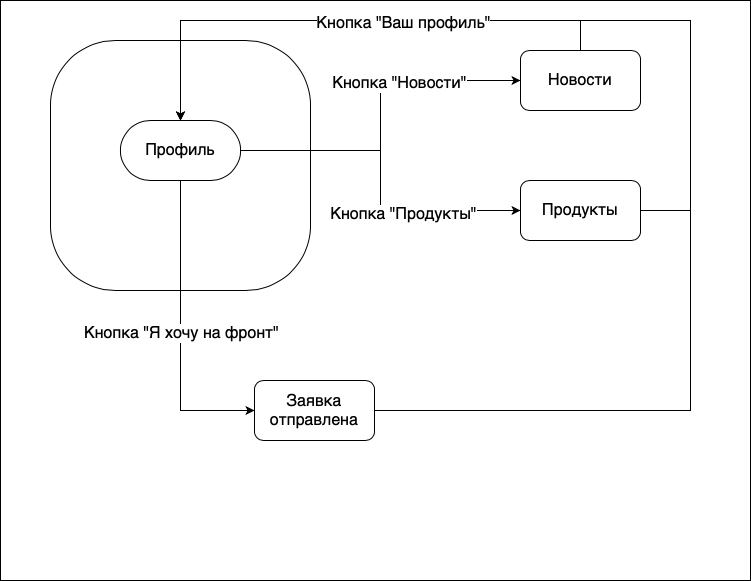

The diagram above was exported from draw.io. Its source (the exported page's mxGraphModel, read from the mxfile embedded in the PNG):
<mxGraphModel dx="946" dy="645" grid="1" gridSize="10" guides="1" tooltips="1" connect="1" arrows="1" fold="1" page="1" pageScale="1" pageWidth="827" pageHeight="1169" math="0" shadow="0">
  <root>
    <mxCell id="0" />
    <mxCell id="1" parent="0" />
    <mxCell id="m-STsXC76wOwDLSSBAjh-1" value="" style="rounded=0;whiteSpace=wrap;html=1;" parent="1" vertex="1">
      <mxGeometry x="40" y="30" width="750" height="580" as="geometry" />
    </mxCell>
    <mxCell id="m-STsXC76wOwDLSSBAjh-2" value="" style="rounded=1;whiteSpace=wrap;html=1;arcSize=26;" parent="1" vertex="1">
      <mxGeometry x="90" y="70" width="260" height="250" as="geometry" />
    </mxCell>
    <mxCell id="m-STsXC76wOwDLSSBAjh-5" style="edgeStyle=orthogonalEdgeStyle;rounded=0;orthogonalLoop=1;jettySize=auto;html=1;exitX=1;exitY=0.5;exitDx=0;exitDy=0;entryX=0;entryY=0.5;entryDx=0;entryDy=0;fontSize=16;" parent="1" source="m-STsXC76wOwDLSSBAjh-3" target="m-STsXC76wOwDLSSBAjh-4" edge="1">
      <mxGeometry relative="1" as="geometry" />
    </mxCell>
    <mxCell id="m-STsXC76wOwDLSSBAjh-6" value="Кнопка &quot;Новости&quot;" style="edgeLabel;html=1;align=center;verticalAlign=middle;resizable=0;points=[];fontSize=16;" parent="m-STsXC76wOwDLSSBAjh-5" vertex="1" connectable="0">
      <mxGeometry x="0.3004" y="-2" relative="1" as="geometry">
        <mxPoint as="offset" />
      </mxGeometry>
    </mxCell>
    <mxCell id="m-STsXC76wOwDLSSBAjh-8" style="edgeStyle=orthogonalEdgeStyle;rounded=0;orthogonalLoop=1;jettySize=auto;html=1;exitX=1;exitY=0.5;exitDx=0;exitDy=0;fontSize=16;" parent="1" source="m-STsXC76wOwDLSSBAjh-3" target="m-STsXC76wOwDLSSBAjh-7" edge="1">
      <mxGeometry relative="1" as="geometry" />
    </mxCell>
    <mxCell id="m-STsXC76wOwDLSSBAjh-9" value="Кнопка &quot;Продукты&quot;" style="edgeLabel;html=1;align=center;verticalAlign=middle;resizable=0;points=[];fontSize=16;" parent="m-STsXC76wOwDLSSBAjh-8" vertex="1" connectable="0">
      <mxGeometry x="0.305" y="-3" relative="1" as="geometry">
        <mxPoint as="offset" />
      </mxGeometry>
    </mxCell>
    <mxCell id="m-STsXC76wOwDLSSBAjh-11" style="edgeStyle=orthogonalEdgeStyle;rounded=0;orthogonalLoop=1;jettySize=auto;html=1;exitX=0.5;exitY=1;exitDx=0;exitDy=0;entryX=0;entryY=0.5;entryDx=0;entryDy=0;fontSize=16;" parent="1" source="m-STsXC76wOwDLSSBAjh-3" target="m-STsXC76wOwDLSSBAjh-10" edge="1">
      <mxGeometry relative="1" as="geometry" />
    </mxCell>
    <mxCell id="m-STsXC76wOwDLSSBAjh-12" value="Кнопка &quot;Я хочу на фронт&quot;" style="edgeLabel;html=1;align=center;verticalAlign=middle;resizable=0;points=[];fontSize=16;" parent="m-STsXC76wOwDLSSBAjh-11" vertex="1" connectable="0">
      <mxGeometry x="-0.0009" relative="1" as="geometry">
        <mxPoint as="offset" />
      </mxGeometry>
    </mxCell>
    <mxCell id="m-STsXC76wOwDLSSBAjh-3" value="&lt;font style=&quot;font-size: 16px&quot;&gt;Профиль&lt;/font&gt;" style="rounded=1;whiteSpace=wrap;html=1;arcSize=50;" parent="1" vertex="1">
      <mxGeometry x="160" y="150" width="120" height="60" as="geometry" />
    </mxCell>
    <mxCell id="kPN789Z7X46WzlWrst36-2" style="edgeStyle=orthogonalEdgeStyle;rounded=0;orthogonalLoop=1;jettySize=auto;html=1;exitX=0.5;exitY=0;exitDx=0;exitDy=0;fontSize=16;" edge="1" parent="1" source="m-STsXC76wOwDLSSBAjh-4">
      <mxGeometry relative="1" as="geometry">
        <mxPoint x="220" y="150" as="targetPoint" />
        <Array as="points">
          <mxPoint x="620" y="50" />
          <mxPoint x="220" y="50" />
        </Array>
      </mxGeometry>
    </mxCell>
    <mxCell id="m-STsXC76wOwDLSSBAjh-4" value="Новости" style="rounded=1;whiteSpace=wrap;html=1;fontSize=16;" parent="1" vertex="1">
      <mxGeometry x="560" y="80" width="120" height="60" as="geometry" />
    </mxCell>
    <mxCell id="kPN789Z7X46WzlWrst36-3" style="edgeStyle=orthogonalEdgeStyle;rounded=0;orthogonalLoop=1;jettySize=auto;html=1;exitX=1;exitY=0.5;exitDx=0;exitDy=0;entryX=0.5;entryY=0;entryDx=0;entryDy=0;fontSize=16;" edge="1" parent="1" source="m-STsXC76wOwDLSSBAjh-7" target="m-STsXC76wOwDLSSBAjh-3">
      <mxGeometry relative="1" as="geometry">
        <Array as="points">
          <mxPoint x="730" y="240" />
          <mxPoint x="730" y="50" />
          <mxPoint x="220" y="50" />
        </Array>
      </mxGeometry>
    </mxCell>
    <mxCell id="m-STsXC76wOwDLSSBAjh-7" value="Продукты" style="rounded=1;whiteSpace=wrap;html=1;fontSize=16;" parent="1" vertex="1">
      <mxGeometry x="560" y="210" width="120" height="60" as="geometry" />
    </mxCell>
    <mxCell id="kPN789Z7X46WzlWrst36-1" style="edgeStyle=orthogonalEdgeStyle;rounded=0;orthogonalLoop=1;jettySize=auto;html=1;exitX=1;exitY=0.5;exitDx=0;exitDy=0;entryX=0.5;entryY=0;entryDx=0;entryDy=0;fontSize=16;" edge="1" parent="1" source="m-STsXC76wOwDLSSBAjh-10" target="m-STsXC76wOwDLSSBAjh-3">
      <mxGeometry relative="1" as="geometry">
        <Array as="points">
          <mxPoint x="730" y="440" />
          <mxPoint x="730" y="50" />
          <mxPoint x="220" y="50" />
        </Array>
      </mxGeometry>
    </mxCell>
    <mxCell id="kPN789Z7X46WzlWrst36-4" value="Кнопка &quot;Ваш профиль&quot;" style="edgeLabel;html=1;align=center;verticalAlign=middle;resizable=0;points=[];fontSize=16;" vertex="1" connectable="0" parent="kPN789Z7X46WzlWrst36-1">
      <mxGeometry x="0.5106" y="2" relative="1" as="geometry">
        <mxPoint as="offset" />
      </mxGeometry>
    </mxCell>
    <mxCell id="m-STsXC76wOwDLSSBAjh-10" value="Заявка отправлена" style="rounded=1;whiteSpace=wrap;html=1;fontSize=16;" parent="1" vertex="1">
      <mxGeometry x="294" y="410" width="120" height="60" as="geometry" />
    </mxCell>
  </root>
</mxGraphModel>